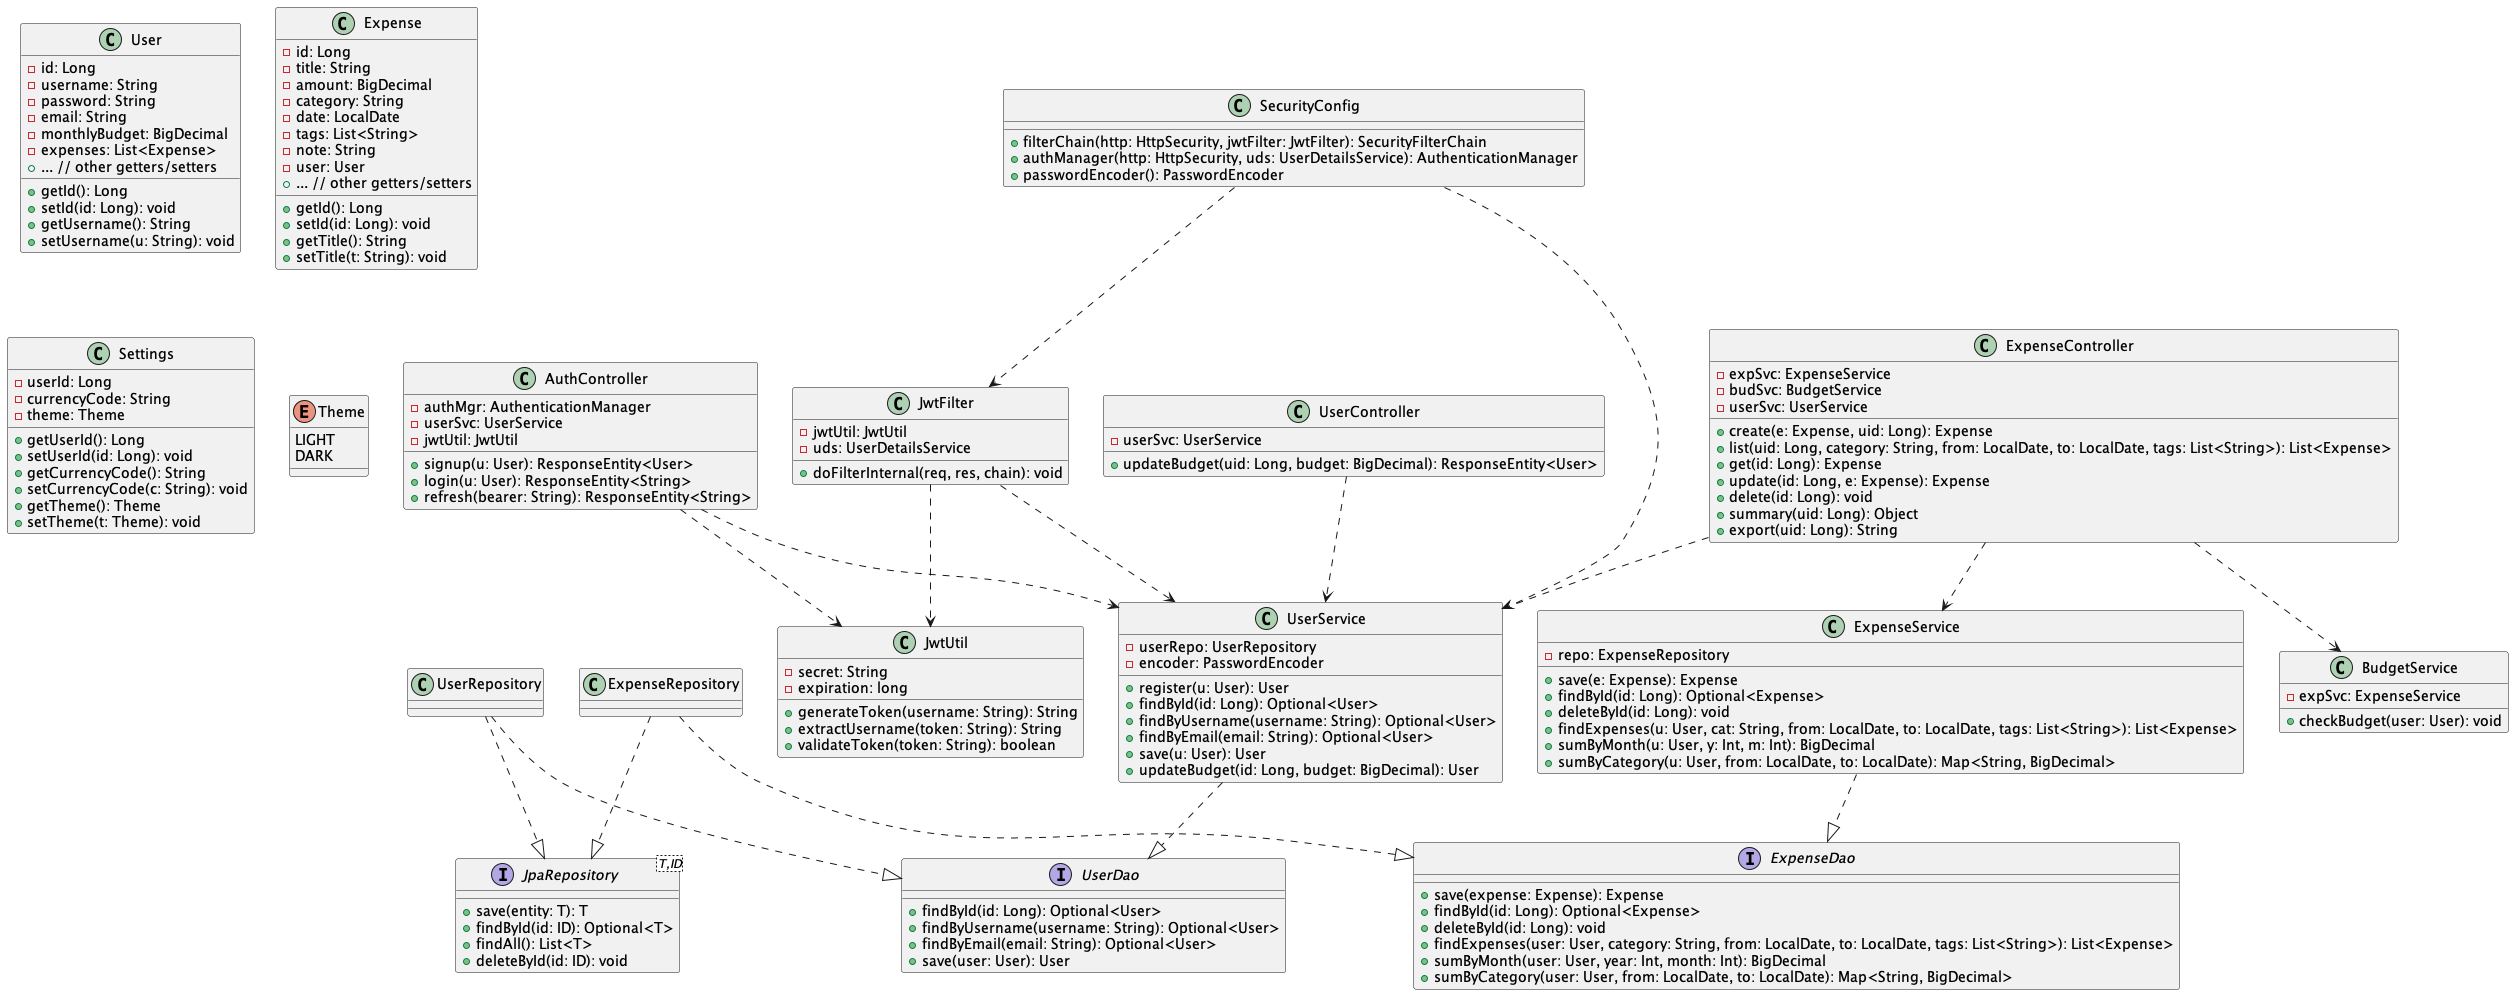

The diagram above was rendered by PlantUML. Its source (embedded in the PNG):
@startuml Expense Manager

'=== Interfaces ===
interface JpaRepository<T,ID> {
    +save(entity: T): T
    +findById(id: ID): Optional<T>
    +findAll(): List<T>
    +deleteById(id: ID): void
}

interface UserDao {
    +findById(id: Long): Optional<User>
    +findByUsername(username: String): Optional<User>
    +findByEmail(email: String): Optional<User>
    +save(user: User): User
}

interface ExpenseDao {
    +save(expense: Expense): Expense
    +findById(id: Long): Optional<Expense>
    +deleteById(id: Long): void
    +findExpenses(user: User, category: String, from: LocalDate, to: LocalDate, tags: List<String>): List<Expense>
    +sumByMonth(user: User, year: Int, month: Int): BigDecimal
    +sumByCategory(user: User, from: LocalDate, to: LocalDate): Map<String, BigDecimal>
}

'=== Model Classes ===
class User {
    -id: Long
    -username: String
    -password: String
    -email: String
    -monthlyBudget: BigDecimal
    -expenses: List<Expense>
    +getId(): Long
    +setId(id: Long): void
    +getUsername(): String
    +setUsername(u: String): void
    +... // other getters/setters
}

class Expense {
    -id: Long
    -title: String
    -amount: BigDecimal
    -category: String
    -date: LocalDate
    -tags: List<String>
    -note: String
    -user: User
    +getId(): Long
    +setId(id: Long): void
    +getTitle(): String
    +setTitle(t: String): void
    +... // other getters/setters
}

class Settings {
    -userId: Long
    -currencyCode: String
    -theme: Theme
    +getUserId(): Long
    +setUserId(id: Long): void
    +getCurrencyCode(): String
    +setCurrencyCode(c: String): void
    +getTheme(): Theme
    +setTheme(t: Theme): void
}

enum Theme {
    LIGHT
    DARK
}

'=== Repository Classes ===
class UserRepository {
}
UserRepository ..|> JpaRepository
UserRepository ..|> UserDao

class ExpenseRepository {
}
ExpenseRepository ..|> JpaRepository
ExpenseRepository ..|> ExpenseDao

'=== Service Classes ===
class UserService {
    -userRepo: UserRepository
    -encoder: PasswordEncoder
    +register(u: User): User
    +findById(id: Long): Optional<User>
    +findByUsername(username: String): Optional<User>
    +findByEmail(email: String): Optional<User>
    +save(u: User): User
    +updateBudget(id: Long, budget: BigDecimal): User
}
UserService ..|> UserDao

class ExpenseService {
    -repo: ExpenseRepository
    +save(e: Expense): Expense
    +findById(id: Long): Optional<Expense>
    +deleteById(id: Long): void
    +findExpenses(u: User, cat: String, from: LocalDate, to: LocalDate, tags: List<String>): List<Expense>
    +sumByMonth(u: User, y: Int, m: Int): BigDecimal
    +sumByCategory(u: User, from: LocalDate, to: LocalDate): Map<String, BigDecimal>
}
ExpenseService ..|> ExpenseDao

class BudgetService {
    -expSvc: ExpenseService
    +checkBudget(user: User): void
}

'=== Controller Classes ===
class AuthController {
    -authMgr: AuthenticationManager
    -userSvc: UserService
    -jwtUtil: JwtUtil
    +signup(u: User): ResponseEntity<User>
    +login(u: User): ResponseEntity<String>
    +refresh(bearer: String): ResponseEntity<String>
}

class ExpenseController {
    -expSvc: ExpenseService
    -budSvc: BudgetService
    -userSvc: UserService
    +create(e: Expense, uid: Long): Expense
    +list(uid: Long, category: String, from: LocalDate, to: LocalDate, tags: List<String>): List<Expense>
    +get(id: Long): Expense
    +update(id: Long, e: Expense): Expense
    +delete(id: Long): void
    +summary(uid: Long): Object
    +export(uid: Long): String
}

class UserController {
    -userSvc: UserService
    +updateBudget(uid: Long, budget: BigDecimal): ResponseEntity<User>
}

AuthController ..> UserService
AuthController ..> JwtUtil
ExpenseController ..> ExpenseService
ExpenseController ..> BudgetService
ExpenseController ..> UserService
UserController ..> UserService

'=== Security Classes ===
class JwtUtil {
    -secret: String
    -expiration: long
    +generateToken(username: String): String
    +extractUsername(token: String): String
    +validateToken(token: String): boolean
}

class JwtFilter {
    -jwtUtil: JwtUtil
    -uds: UserDetailsService
    +doFilterInternal(req, res, chain): void
}

class SecurityConfig {
    +filterChain(http: HttpSecurity, jwtFilter: JwtFilter): SecurityFilterChain
    +authManager(http: HttpSecurity, uds: UserDetailsService): AuthenticationManager
    +passwordEncoder(): PasswordEncoder
}

JwtFilter ..> JwtUtil
JwtFilter ..> UserService
SecurityConfig ..> JwtFilter
SecurityConfig ..> UserService

@enduml